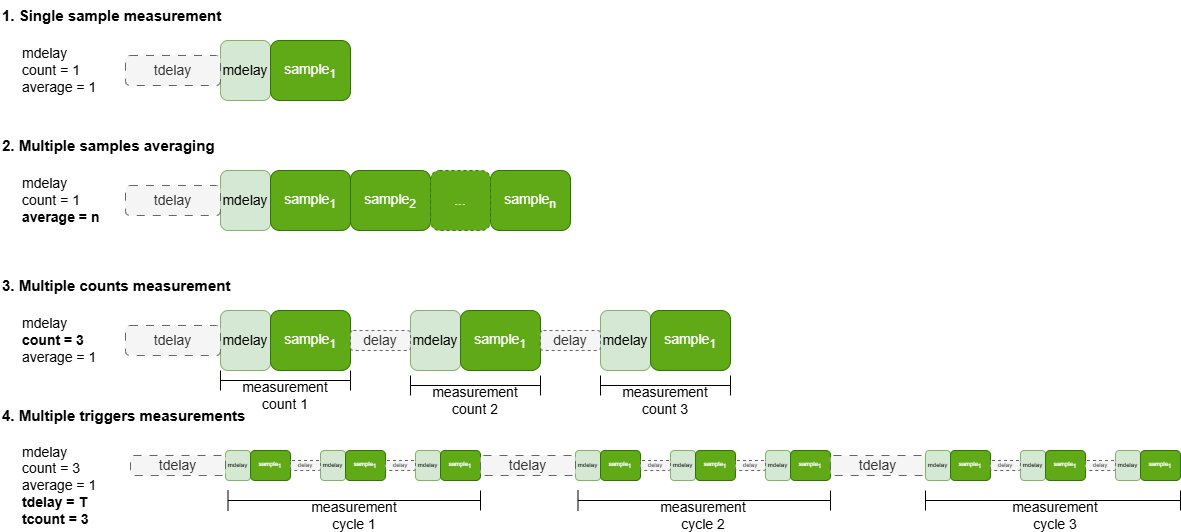

The diagram above was exported from draw.io. Its source (the exported page's mxGraphModel, read from the mxfile embedded in the PNG):
<mxGraphModel dx="2874" dy="1625" grid="1" gridSize="10" guides="1" tooltips="1" connect="1" arrows="1" fold="1" page="0" pageScale="1" pageWidth="850" pageHeight="1100" math="0" shadow="0">
  <root>
    <mxCell id="0" />
    <mxCell id="1" parent="0" />
    <mxCell id="4hO89DALY2HPfkRAPMuE-1" value="mdelay" style="rounded=1;whiteSpace=wrap;html=1;fontSize=14;fillColor=#d5e8d4;strokeColor=#82b366;" parent="1" vertex="1">
      <mxGeometry x="-210" y="-70" width="50" height="60" as="geometry" />
    </mxCell>
    <mxCell id="4hO89DALY2HPfkRAPMuE-2" value="sample&lt;sub&gt;1&lt;/sub&gt;" style="rounded=1;whiteSpace=wrap;html=1;fontSize=14;fillColor=#60a917;strokeColor=#2D7600;fontColor=#ffffff;" parent="1" vertex="1">
      <mxGeometry x="-160" y="-70" width="80" height="60" as="geometry" />
    </mxCell>
    <mxCell id="4hO89DALY2HPfkRAPMuE-3" value="mdelay&lt;div style=&quot;font-size: 14px;&quot;&gt;count = 1&lt;/div&gt;&lt;div style=&quot;font-size: 14px;&quot;&gt;average = 1&lt;/div&gt;" style="text;html=1;align=left;verticalAlign=middle;whiteSpace=wrap;rounded=0;fontSize=14;" parent="1" vertex="1">
      <mxGeometry x="-410" y="-55" width="90" height="30" as="geometry" />
    </mxCell>
    <mxCell id="4hO89DALY2HPfkRAPMuE-4" value="mdelay" style="rounded=1;whiteSpace=wrap;html=1;fontSize=14;fillColor=#d5e8d4;strokeColor=#82b366;" parent="1" vertex="1">
      <mxGeometry x="-210" y="60" width="50" height="60" as="geometry" />
    </mxCell>
    <mxCell id="4hO89DALY2HPfkRAPMuE-5" value="sample&lt;sub&gt;1&lt;/sub&gt;" style="rounded=1;whiteSpace=wrap;html=1;fontSize=14;fillColor=#60a917;strokeColor=#2D7600;fontColor=#ffffff;" parent="1" vertex="1">
      <mxGeometry x="-160" y="60" width="80" height="60" as="geometry" />
    </mxCell>
    <mxCell id="4hO89DALY2HPfkRAPMuE-6" value="mdelay&lt;div style=&quot;font-size: 14px;&quot;&gt;count = 1&lt;/div&gt;&lt;div style=&quot;font-size: 14px;&quot;&gt;&lt;b style=&quot;font-size: 14px;&quot;&gt;average = n&lt;/b&gt;&lt;/div&gt;" style="text;html=1;align=left;verticalAlign=middle;whiteSpace=wrap;rounded=0;fontSize=14;" parent="1" vertex="1">
      <mxGeometry x="-410" y="75" width="90" height="30" as="geometry" />
    </mxCell>
    <mxCell id="4hO89DALY2HPfkRAPMuE-7" value="sample&lt;sub&gt;2&lt;/sub&gt;" style="rounded=1;whiteSpace=wrap;html=1;fontSize=14;fillColor=#60a917;strokeColor=#2D7600;fontColor=#ffffff;" parent="1" vertex="1">
      <mxGeometry x="-80" y="60" width="80" height="60" as="geometry" />
    </mxCell>
    <mxCell id="4hO89DALY2HPfkRAPMuE-8" value="sample&lt;sub&gt;n&lt;/sub&gt;" style="rounded=1;whiteSpace=wrap;html=1;fontSize=14;fillColor=#60a917;strokeColor=#2D7600;fontColor=#ffffff;" parent="1" vertex="1">
      <mxGeometry x="60" y="60" width="80" height="60" as="geometry" />
    </mxCell>
    <mxCell id="4hO89DALY2HPfkRAPMuE-9" value="..." style="rounded=1;whiteSpace=wrap;html=1;fontSize=14;fillColor=#60a917;strokeColor=#2D7600;dashed=1;fontColor=#ffffff;" parent="1" vertex="1">
      <mxGeometry y="60" width="60" height="60" as="geometry" />
    </mxCell>
    <mxCell id="4hO89DALY2HPfkRAPMuE-12" value="mdelay" style="rounded=1;whiteSpace=wrap;html=1;fontSize=14;fillColor=#d5e8d4;strokeColor=#82b366;" parent="1" vertex="1">
      <mxGeometry x="-210" y="200" width="50" height="60" as="geometry" />
    </mxCell>
    <mxCell id="4hO89DALY2HPfkRAPMuE-13" value="sample&lt;sub&gt;1&lt;/sub&gt;" style="rounded=1;whiteSpace=wrap;html=1;fontSize=14;fillColor=#60a917;strokeColor=#2D7600;fontColor=#ffffff;" parent="1" vertex="1">
      <mxGeometry x="-160" y="200" width="80" height="60" as="geometry" />
    </mxCell>
    <mxCell id="4hO89DALY2HPfkRAPMuE-14" value="mdelay&lt;div style=&quot;font-size: 14px;&quot;&gt;&lt;b style=&quot;font-size: 14px;&quot;&gt;count = 3&lt;/b&gt;&lt;/div&gt;&lt;div style=&quot;font-size: 14px;&quot;&gt;average = 1&lt;/div&gt;" style="text;html=1;align=left;verticalAlign=middle;whiteSpace=wrap;rounded=0;fontSize=14;" parent="1" vertex="1">
      <mxGeometry x="-410" y="215" width="90" height="30" as="geometry" />
    </mxCell>
    <mxCell id="4hO89DALY2HPfkRAPMuE-15" value="mdelay" style="rounded=1;whiteSpace=wrap;html=1;fontSize=14;fillColor=#d5e8d4;strokeColor=#82b366;" parent="1" vertex="1">
      <mxGeometry x="-20" y="200" width="50" height="60" as="geometry" />
    </mxCell>
    <mxCell id="4hO89DALY2HPfkRAPMuE-16" value="sample&lt;sub&gt;1&lt;/sub&gt;" style="rounded=1;whiteSpace=wrap;html=1;fontSize=14;fillColor=#60a917;strokeColor=#2D7600;fontColor=#ffffff;" parent="1" vertex="1">
      <mxGeometry x="30" y="200" width="80" height="60" as="geometry" />
    </mxCell>
    <mxCell id="4hO89DALY2HPfkRAPMuE-19" value="mdelay" style="rounded=1;whiteSpace=wrap;html=1;fontSize=14;fillColor=#d5e8d4;strokeColor=#82b366;" parent="1" vertex="1">
      <mxGeometry x="170" y="200" width="50" height="60" as="geometry" />
    </mxCell>
    <mxCell id="4hO89DALY2HPfkRAPMuE-20" value="sample&lt;sub&gt;1&lt;/sub&gt;" style="rounded=1;whiteSpace=wrap;html=1;fontSize=14;fillColor=#60a917;strokeColor=#2D7600;fontColor=#ffffff;" parent="1" vertex="1">
      <mxGeometry x="220" y="200" width="80" height="60" as="geometry" />
    </mxCell>
    <mxCell id="4hO89DALY2HPfkRAPMuE-21" value="delay" style="rounded=1;whiteSpace=wrap;html=1;fontSize=14;dashed=1;fillColor=#f5f5f5;fontColor=#333333;strokeColor=#666666;" parent="1" vertex="1">
      <mxGeometry x="-80" y="220" width="60" height="20" as="geometry" />
    </mxCell>
    <mxCell id="4hO89DALY2HPfkRAPMuE-25" value="delay" style="rounded=1;whiteSpace=wrap;html=1;fontSize=14;dashed=1;fillColor=#f5f5f5;fontColor=#333333;strokeColor=#666666;" parent="1" vertex="1">
      <mxGeometry x="110" y="220" width="60" height="20" as="geometry" />
    </mxCell>
    <mxCell id="4hO89DALY2HPfkRAPMuE-35" value="mdelay&lt;div style=&quot;font-size: 14px;&quot;&gt;count = 3&lt;/div&gt;&lt;div style=&quot;font-size: 14px;&quot;&gt;average = 1&lt;/div&gt;&lt;div style=&quot;font-size: 14px;&quot;&gt;&lt;b style=&quot;font-size: 14px;&quot;&gt;tdelay = T&lt;/b&gt;&lt;/div&gt;&lt;div style=&quot;font-size: 14px;&quot;&gt;&lt;b style=&quot;font-size: 14px;&quot;&gt;tcount = 3&lt;/b&gt;&lt;/div&gt;" style="text;html=1;align=left;verticalAlign=middle;whiteSpace=wrap;rounded=0;fontSize=14;" parent="1" vertex="1">
      <mxGeometry x="-410" y="330" width="90" height="90" as="geometry" />
    </mxCell>
    <mxCell id="4hO89DALY2HPfkRAPMuE-43" value="" style="group;fontSize=6;" parent="1" vertex="1" connectable="0">
      <mxGeometry x="-205" y="340" width="255" height="30" as="geometry" />
    </mxCell>
    <mxCell id="4hO89DALY2HPfkRAPMuE-33" value="mdelay" style="rounded=1;whiteSpace=wrap;html=1;fontSize=6;fillColor=#d5e8d4;strokeColor=#82b366;" parent="4hO89DALY2HPfkRAPMuE-43" vertex="1">
      <mxGeometry width="25" height="30" as="geometry" />
    </mxCell>
    <mxCell id="4hO89DALY2HPfkRAPMuE-34" value="sample&lt;sub style=&quot;font-size: 6px;&quot;&gt;1&lt;/sub&gt;" style="rounded=1;whiteSpace=wrap;html=1;fontSize=6;fillColor=#60a917;strokeColor=#2D7600;fontColor=#ffffff;" parent="4hO89DALY2HPfkRAPMuE-43" vertex="1">
      <mxGeometry x="25" width="40" height="30" as="geometry" />
    </mxCell>
    <mxCell id="4hO89DALY2HPfkRAPMuE-36" value="mdelay" style="rounded=1;whiteSpace=wrap;html=1;fontSize=6;fillColor=#d5e8d4;strokeColor=#82b366;" parent="4hO89DALY2HPfkRAPMuE-43" vertex="1">
      <mxGeometry x="95" width="25" height="30" as="geometry" />
    </mxCell>
    <mxCell id="4hO89DALY2HPfkRAPMuE-37" value="sample&lt;sub style=&quot;font-size: 6px;&quot;&gt;1&lt;/sub&gt;" style="rounded=1;whiteSpace=wrap;html=1;fontSize=6;fillColor=#60a917;strokeColor=#2D7600;fontColor=#ffffff;" parent="4hO89DALY2HPfkRAPMuE-43" vertex="1">
      <mxGeometry x="120" width="40" height="30" as="geometry" />
    </mxCell>
    <mxCell id="4hO89DALY2HPfkRAPMuE-38" value="mdelay" style="rounded=1;whiteSpace=wrap;html=1;fontSize=6;fillColor=#d5e8d4;strokeColor=#82b366;" parent="4hO89DALY2HPfkRAPMuE-43" vertex="1">
      <mxGeometry x="190" width="25" height="30" as="geometry" />
    </mxCell>
    <mxCell id="4hO89DALY2HPfkRAPMuE-39" value="sample&lt;sub style=&quot;font-size: 6px;&quot;&gt;1&lt;/sub&gt;" style="rounded=1;whiteSpace=wrap;html=1;fontSize=6;fillColor=#60a917;strokeColor=#2D7600;fontColor=#ffffff;" parent="4hO89DALY2HPfkRAPMuE-43" vertex="1">
      <mxGeometry x="215" width="40" height="30" as="geometry" />
    </mxCell>
    <mxCell id="4hO89DALY2HPfkRAPMuE-40" value="delay" style="rounded=1;whiteSpace=wrap;html=1;fontSize=6;dashed=1;fillColor=#f5f5f5;fontColor=#333333;strokeColor=#666666;" parent="4hO89DALY2HPfkRAPMuE-43" vertex="1">
      <mxGeometry x="65" y="10" width="30" height="10" as="geometry" />
    </mxCell>
    <mxCell id="4hO89DALY2HPfkRAPMuE-41" value="delay" style="rounded=1;whiteSpace=wrap;html=1;fontSize=6;dashed=1;fillColor=#f5f5f5;fontColor=#333333;strokeColor=#666666;" parent="4hO89DALY2HPfkRAPMuE-43" vertex="1">
      <mxGeometry x="160" y="10" width="30" height="10" as="geometry" />
    </mxCell>
    <mxCell id="4hO89DALY2HPfkRAPMuE-44" value="" style="group;fontSize=6;" parent="1" vertex="1" connectable="0">
      <mxGeometry x="145" y="340" width="255" height="30" as="geometry" />
    </mxCell>
    <mxCell id="4hO89DALY2HPfkRAPMuE-45" value="mdelay" style="rounded=1;whiteSpace=wrap;html=1;fontSize=6;fillColor=#d5e8d4;strokeColor=#82b366;" parent="4hO89DALY2HPfkRAPMuE-44" vertex="1">
      <mxGeometry width="25" height="30" as="geometry" />
    </mxCell>
    <mxCell id="4hO89DALY2HPfkRAPMuE-46" value="sample&lt;sub style=&quot;font-size: 6px;&quot;&gt;1&lt;/sub&gt;" style="rounded=1;whiteSpace=wrap;html=1;fontSize=6;fillColor=#60a917;strokeColor=#2D7600;fontColor=#ffffff;" parent="4hO89DALY2HPfkRAPMuE-44" vertex="1">
      <mxGeometry x="25" width="40" height="30" as="geometry" />
    </mxCell>
    <mxCell id="4hO89DALY2HPfkRAPMuE-47" value="mdelay" style="rounded=1;whiteSpace=wrap;html=1;fontSize=6;fillColor=#d5e8d4;strokeColor=#82b366;" parent="4hO89DALY2HPfkRAPMuE-44" vertex="1">
      <mxGeometry x="95" width="25" height="30" as="geometry" />
    </mxCell>
    <mxCell id="4hO89DALY2HPfkRAPMuE-48" value="sample&lt;sub style=&quot;font-size: 6px;&quot;&gt;1&lt;/sub&gt;" style="rounded=1;whiteSpace=wrap;html=1;fontSize=6;fillColor=#60a917;strokeColor=#2D7600;fontColor=#ffffff;" parent="4hO89DALY2HPfkRAPMuE-44" vertex="1">
      <mxGeometry x="120" width="40" height="30" as="geometry" />
    </mxCell>
    <mxCell id="4hO89DALY2HPfkRAPMuE-49" value="mdelay" style="rounded=1;whiteSpace=wrap;html=1;fontSize=6;fillColor=#d5e8d4;strokeColor=#82b366;" parent="4hO89DALY2HPfkRAPMuE-44" vertex="1">
      <mxGeometry x="190" width="25" height="30" as="geometry" />
    </mxCell>
    <mxCell id="4hO89DALY2HPfkRAPMuE-50" value="sample&lt;sub style=&quot;font-size: 6px;&quot;&gt;1&lt;/sub&gt;" style="rounded=1;whiteSpace=wrap;html=1;fontSize=6;fillColor=#60a917;strokeColor=#2D7600;fontColor=#ffffff;" parent="4hO89DALY2HPfkRAPMuE-44" vertex="1">
      <mxGeometry x="215" width="40" height="30" as="geometry" />
    </mxCell>
    <mxCell id="4hO89DALY2HPfkRAPMuE-51" value="delay" style="rounded=1;whiteSpace=wrap;html=1;fontSize=6;dashed=1;fillColor=#f5f5f5;fontColor=#333333;strokeColor=#666666;" parent="4hO89DALY2HPfkRAPMuE-44" vertex="1">
      <mxGeometry x="65" y="10" width="30" height="10" as="geometry" />
    </mxCell>
    <mxCell id="4hO89DALY2HPfkRAPMuE-52" value="delay" style="rounded=1;whiteSpace=wrap;html=1;fontSize=6;dashed=1;fillColor=#f5f5f5;fontColor=#333333;strokeColor=#666666;" parent="4hO89DALY2HPfkRAPMuE-44" vertex="1">
      <mxGeometry x="160" y="10" width="30" height="10" as="geometry" />
    </mxCell>
    <mxCell id="4hO89DALY2HPfkRAPMuE-53" value="tdelay" style="rounded=1;whiteSpace=wrap;html=1;fontSize=14;fillColor=#f5f5f5;strokeColor=#666666;dashed=1;dashPattern=8 8;fontColor=#333333;" parent="1" vertex="1">
      <mxGeometry x="50" y="345" width="95" height="20" as="geometry" />
    </mxCell>
    <mxCell id="4hO89DALY2HPfkRAPMuE-54" value="tdelay" style="rounded=1;whiteSpace=wrap;html=1;fontSize=14;fillColor=#f5f5f5;strokeColor=#666666;dashed=1;dashPattern=8 8;fontColor=#333333;" parent="1" vertex="1">
      <mxGeometry x="400" y="345" width="95" height="20" as="geometry" />
    </mxCell>
    <mxCell id="4hO89DALY2HPfkRAPMuE-55" value="" style="group;fontSize=6;" parent="1" vertex="1" connectable="0">
      <mxGeometry x="495" y="340" width="255" height="30" as="geometry" />
    </mxCell>
    <mxCell id="4hO89DALY2HPfkRAPMuE-56" value="mdelay" style="rounded=1;whiteSpace=wrap;html=1;fontSize=6;fillColor=#d5e8d4;strokeColor=#82b366;" parent="4hO89DALY2HPfkRAPMuE-55" vertex="1">
      <mxGeometry width="25" height="30" as="geometry" />
    </mxCell>
    <mxCell id="4hO89DALY2HPfkRAPMuE-57" value="sample&lt;sub style=&quot;font-size: 6px;&quot;&gt;1&lt;/sub&gt;" style="rounded=1;whiteSpace=wrap;html=1;fontSize=6;fillColor=#60a917;strokeColor=#2D7600;fontColor=#ffffff;" parent="4hO89DALY2HPfkRAPMuE-55" vertex="1">
      <mxGeometry x="25" width="40" height="30" as="geometry" />
    </mxCell>
    <mxCell id="4hO89DALY2HPfkRAPMuE-58" value="mdelay" style="rounded=1;whiteSpace=wrap;html=1;fontSize=6;fillColor=#d5e8d4;strokeColor=#82b366;" parent="4hO89DALY2HPfkRAPMuE-55" vertex="1">
      <mxGeometry x="95" width="25" height="30" as="geometry" />
    </mxCell>
    <mxCell id="4hO89DALY2HPfkRAPMuE-59" value="sample&lt;sub style=&quot;font-size: 6px;&quot;&gt;1&lt;/sub&gt;" style="rounded=1;whiteSpace=wrap;html=1;fontSize=6;fillColor=#60a917;strokeColor=#2D7600;fontColor=#ffffff;" parent="4hO89DALY2HPfkRAPMuE-55" vertex="1">
      <mxGeometry x="120" width="40" height="30" as="geometry" />
    </mxCell>
    <mxCell id="4hO89DALY2HPfkRAPMuE-60" value="mdelay" style="rounded=1;whiteSpace=wrap;html=1;fontSize=6;fillColor=#d5e8d4;strokeColor=#82b366;" parent="4hO89DALY2HPfkRAPMuE-55" vertex="1">
      <mxGeometry x="190" width="25" height="30" as="geometry" />
    </mxCell>
    <mxCell id="4hO89DALY2HPfkRAPMuE-61" value="sample&lt;sub style=&quot;font-size: 6px;&quot;&gt;1&lt;/sub&gt;" style="rounded=1;whiteSpace=wrap;html=1;fontSize=6;fillColor=#60a917;strokeColor=#2D7600;fontColor=#ffffff;" parent="4hO89DALY2HPfkRAPMuE-55" vertex="1">
      <mxGeometry x="215" width="40" height="30" as="geometry" />
    </mxCell>
    <mxCell id="4hO89DALY2HPfkRAPMuE-62" value="delay" style="rounded=1;whiteSpace=wrap;html=1;fontSize=6;dashed=1;fillColor=#f5f5f5;fontColor=#333333;strokeColor=#666666;" parent="4hO89DALY2HPfkRAPMuE-55" vertex="1">
      <mxGeometry x="65" y="10" width="30" height="10" as="geometry" />
    </mxCell>
    <mxCell id="4hO89DALY2HPfkRAPMuE-63" value="delay" style="rounded=1;whiteSpace=wrap;html=1;fontSize=6;dashed=1;fillColor=#f5f5f5;fontColor=#333333;strokeColor=#666666;" parent="4hO89DALY2HPfkRAPMuE-55" vertex="1">
      <mxGeometry x="160" y="10" width="30" height="10" as="geometry" />
    </mxCell>
    <mxCell id="4hO89DALY2HPfkRAPMuE-64" value="1. Single sample measurement" style="text;html=1;align=left;verticalAlign=middle;whiteSpace=wrap;rounded=0;fontStyle=1;fontSize=15;" parent="1" vertex="1">
      <mxGeometry x="-430" y="-110" width="270" height="30" as="geometry" />
    </mxCell>
    <mxCell id="4hO89DALY2HPfkRAPMuE-65" value="3. Multiple counts measurement" style="text;html=1;align=left;verticalAlign=middle;whiteSpace=wrap;rounded=0;fontStyle=1;fontSize=15;" parent="1" vertex="1">
      <mxGeometry x="-430" y="160" width="240" height="30" as="geometry" />
    </mxCell>
    <mxCell id="4hO89DALY2HPfkRAPMuE-66" value="2. Multiple samples averaging" style="text;html=1;align=left;verticalAlign=middle;whiteSpace=wrap;rounded=0;fontStyle=1;fontSize=15;" parent="1" vertex="1">
      <mxGeometry x="-430" y="20" width="270" height="30" as="geometry" />
    </mxCell>
    <mxCell id="4hO89DALY2HPfkRAPMuE-67" value="4. Multiple triggers measurements" style="text;html=1;align=left;verticalAlign=middle;whiteSpace=wrap;rounded=0;fontStyle=1;fontSize=15;" parent="1" vertex="1">
      <mxGeometry x="-430" y="290" width="290" height="30" as="geometry" />
    </mxCell>
    <mxCell id="4hO89DALY2HPfkRAPMuE-69" value="tdelay" style="rounded=1;whiteSpace=wrap;html=1;fontSize=14;fillColor=#f5f5f5;strokeColor=#666666;dashed=1;dashPattern=8 8;fontColor=#333333;" parent="1" vertex="1">
      <mxGeometry x="-300" y="345" width="95" height="20" as="geometry" />
    </mxCell>
    <mxCell id="4hO89DALY2HPfkRAPMuE-74" value="" style="shape=crossbar;whiteSpace=wrap;html=1;rounded=1;" parent="1" vertex="1">
      <mxGeometry x="-202.5" y="380" width="252.5" height="20" as="geometry" />
    </mxCell>
    <mxCell id="4hO89DALY2HPfkRAPMuE-75" value="" style="shape=crossbar;whiteSpace=wrap;html=1;rounded=1;" parent="1" vertex="1">
      <mxGeometry x="147.5" y="380" width="252.5" height="20" as="geometry" />
    </mxCell>
    <mxCell id="4hO89DALY2HPfkRAPMuE-76" value="" style="shape=crossbar;whiteSpace=wrap;html=1;rounded=1;" parent="1" vertex="1">
      <mxGeometry x="495" y="380" width="255" height="20" as="geometry" />
    </mxCell>
    <mxCell id="4hO89DALY2HPfkRAPMuE-77" value="measurement cycle 1" style="text;html=1;align=center;verticalAlign=middle;whiteSpace=wrap;rounded=0;fontSize=14;" parent="1" vertex="1">
      <mxGeometry x="-121.25" y="390" width="90" height="30" as="geometry" />
    </mxCell>
    <mxCell id="4hO89DALY2HPfkRAPMuE-78" value="measurement cycle 2" style="text;html=1;align=center;verticalAlign=middle;whiteSpace=wrap;rounded=0;fontSize=14;" parent="1" vertex="1">
      <mxGeometry x="227.5" y="390" width="90" height="30" as="geometry" />
    </mxCell>
    <mxCell id="4hO89DALY2HPfkRAPMuE-79" value="measurement cycle 3" style="text;html=1;align=center;verticalAlign=middle;whiteSpace=wrap;rounded=0;fontSize=14;" parent="1" vertex="1">
      <mxGeometry x="580" y="390" width="90" height="30" as="geometry" />
    </mxCell>
    <mxCell id="4hO89DALY2HPfkRAPMuE-80" value="" style="shape=crossbar;whiteSpace=wrap;html=1;rounded=1;" parent="1" vertex="1">
      <mxGeometry x="-210" y="260" width="130" height="20" as="geometry" />
    </mxCell>
    <mxCell id="4hO89DALY2HPfkRAPMuE-81" value="measurement count 1" style="text;html=1;align=center;verticalAlign=middle;whiteSpace=wrap;rounded=0;fontSize=14;" parent="1" vertex="1">
      <mxGeometry x="-190" y="270" width="90" height="30" as="geometry" />
    </mxCell>
    <mxCell id="4hO89DALY2HPfkRAPMuE-84" value="" style="shape=crossbar;whiteSpace=wrap;html=1;rounded=1;" parent="1" vertex="1">
      <mxGeometry x="-20" y="265" width="130" height="20" as="geometry" />
    </mxCell>
    <mxCell id="4hO89DALY2HPfkRAPMuE-85" value="measurement count 2" style="text;html=1;align=center;verticalAlign=middle;whiteSpace=wrap;rounded=0;fontSize=14;" parent="1" vertex="1">
      <mxGeometry y="275" width="90" height="30" as="geometry" />
    </mxCell>
    <mxCell id="4hO89DALY2HPfkRAPMuE-86" value="" style="shape=crossbar;whiteSpace=wrap;html=1;rounded=1;" parent="1" vertex="1">
      <mxGeometry x="170" y="265" width="130" height="20" as="geometry" />
    </mxCell>
    <mxCell id="4hO89DALY2HPfkRAPMuE-87" value="measurement count 3" style="text;html=1;align=center;verticalAlign=middle;whiteSpace=wrap;rounded=0;fontSize=14;" parent="1" vertex="1">
      <mxGeometry x="190" y="275" width="90" height="30" as="geometry" />
    </mxCell>
    <mxCell id="lzYoaGFjijygUxp4h5BV-1" value="tdelay" style="rounded=1;whiteSpace=wrap;html=1;fontSize=14;fillColor=#f5f5f5;strokeColor=#666666;dashed=1;dashPattern=8 8;fontColor=#333333;" parent="1" vertex="1">
      <mxGeometry x="-305" y="-55" width="95" height="30" as="geometry" />
    </mxCell>
    <mxCell id="lzYoaGFjijygUxp4h5BV-2" value="tdelay" style="rounded=1;whiteSpace=wrap;html=1;fontSize=14;fillColor=#f5f5f5;strokeColor=#666666;dashed=1;dashPattern=8 8;fontColor=#333333;" parent="1" vertex="1">
      <mxGeometry x="-305" y="75" width="95" height="30" as="geometry" />
    </mxCell>
    <mxCell id="lzYoaGFjijygUxp4h5BV-3" value="tdelay" style="rounded=1;whiteSpace=wrap;html=1;fontSize=14;fillColor=#f5f5f5;strokeColor=#666666;dashed=1;dashPattern=8 8;fontColor=#333333;" parent="1" vertex="1">
      <mxGeometry x="-305" y="215" width="95" height="30" as="geometry" />
    </mxCell>
  </root>
</mxGraphModel>